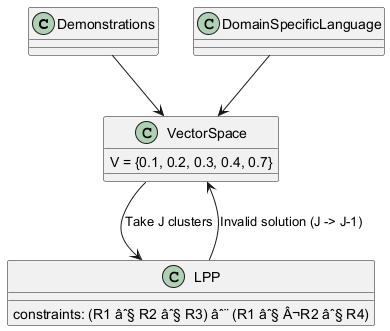

The diagram above was rendered by PlantUML. Its source (embedded in the PNG):
@startuml
class Demonstrations
class DomainSpecificLanguage
class VectorSpace {
  V = {0.1, 0.2, 0.3, 0.4, 0.7}
}
class LPP {
  constraints: (R1 âˆ§ R2 âˆ§ R3) âˆ¨ (R1 âˆ§ Â¬R2 âˆ§ R4)
}

Demonstrations --> VectorSpace
DomainSpecificLanguage --> VectorSpace
VectorSpace --> LPP : Take J clusters
LPP --> VectorSpace : Invalid solution (J -> J-1)
@enduml